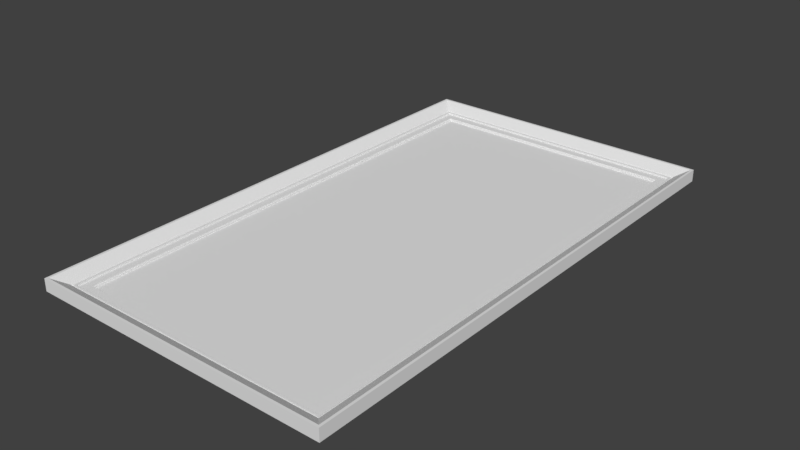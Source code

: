 # Source: Saif_s_Frames_-_4.1.blend  (saved by Blender 2.78.0; exported with 4.5.12 LTS)
import bpy
from mathutils import Matrix  # noqa: F401  (used for matrix-valued properties, if any)

bpy.ops.wm.read_factory_settings(use_empty=True)
scene = bpy.context.scene
scene.name = 'Scene'

# ---- collections
col_collection_1 = bpy.data.collections.new('Collection 1'); scene.collection.children.link(col_collection_1)

# ---- materials (node trees are filled in below, after node groups)
mat_material = bpy.data.materials.new('Material')
mat_material.alpha_threshold = 0.0
mat_material.use_transparent_shadow = False
mat_material.preview_render_type = 'FLAT'
mat_material.roughness = 0.5

# ---- material node trees

# ---- world
world_world = bpy.data.worlds.new('World'); scene.world = world_world
world_world.color = (0.05088, 0.05088, 0.05088)
world_world.use_sun_shadow = False
world_world.sun_shadow_jitter_overblur = 0.0
world_world.cycles.sampling_method = 'MANUAL'

# ---- meshes
me_plane = bpy.data.meshes.new('Plane')
me_plane.from_pydata([(-4.218, 7.98, 0.08773), (-4.218, 7.98, 0.04644), (-4.185, 7.948, 0.04644), (-4.185, 7.948, 4.768e-07), (5.079, 8.842, 0.3922), (5.002, 8.765, 0.3922), (4.63, 8.393, 0.1703), (4.564, 8.327, 0.08773), (4.564, 8.327, 0.1496), (4.506, 8.269, 0.1496), (4.506, 8.269, 0.08773), (4.218, 7.98, 0.08773), (4.218, 7.98, 0.04644), (4.185, 7.948, 0.04644), (4.185, 7.948, 4.768e-07), (5.079, 8.842, -0.01548), (4.218, -7.98, 0.08773), (4.218, -7.98, 0.04644), (4.185, -7.948, 0.04644), (4.185, -7.948, 4.768e-07), (5.079, -8.842, 0.3922), (5.002, -8.765, 0.3922), (4.63, -8.393, 0.1703), (4.564, -8.327, 0.08773), (4.564, -8.327, 0.1496), (4.506, -8.269, 0.1496), (4.506, -8.269, 0.08773), (5.079, -8.842, -0.01548), (-5.079, -8.842, 0.3922), (-5.002, -8.765, 0.3922), (-4.63, -8.393, 0.1703), (-4.564, -8.327, 0.08773), (-4.564, -8.327, 0.1496), (-4.506, -8.269, 0.1496), (-4.506, -8.269, 0.08773), (-4.218, -7.98, 0.08773), (-4.218, -7.98, 0.04644), (-4.185, -7.948, 0.04644), (-4.185, -7.948, 4.768e-07), (-5.079, -8.842, -0.01548), (-5.079, 8.842, 0.3922), (-5.002, 8.765, 0.3922), (-4.63, 8.393, 0.1703), (-4.564, 8.327, 0.08773), (-4.564, 8.327, 0.1496), (-4.506, 8.269, 0.1496), (-4.506, 8.269, 0.08773), (-5.079, 8.842, -0.01548)], [], [(46, 0, 11, 10), (43, 44, 8, 7), (47, 40, 4, 15), (40, 41, 5, 4), (0, 1, 12, 11), (44, 45, 9, 8), (41, 42, 6, 5), (1, 2, 13, 12), (45, 46, 10, 9), (42, 43, 7, 6), (2, 3, 14, 13), (9, 10, 26, 25), (6, 7, 23, 22), (13, 14, 19, 18), (10, 11, 16, 26), (7, 8, 24, 23), (15, 4, 20, 27), (4, 5, 21, 20), (11, 12, 17, 16), (8, 9, 25, 24), (5, 6, 22, 21), (12, 13, 18, 17), (26, 16, 35, 34), (23, 24, 32, 31), (27, 20, 28, 39), (20, 21, 29, 28), (16, 17, 36, 35), (24, 25, 33, 32), (21, 22, 30, 29), (17, 18, 37, 36), (25, 26, 34, 33), (22, 23, 31, 30), (18, 19, 38, 37), (33, 34, 46, 45), (30, 31, 43, 42), (37, 38, 3, 2), (34, 35, 0, 46), (31, 32, 44, 43), (39, 28, 40, 47), (28, 29, 41, 40), (35, 36, 1, 0), (32, 33, 45, 44), (29, 30, 42, 41), (36, 37, 2, 1), (3, 38, 19, 14)])
_uv = me_plane.uv_layers.new(name='UVMap')
_uv.uv.foreach_set('vector', [0.08302, 0.9439, 0.105, 0.9302, 0.8341, 0.9448, 0.8579, 0.9603, 0.07735, 0.9459, 0.07948, 0.9465, 0.8591, 0.9621, 0.86, 0.9637, 0.9068, 0.7042, 0.8876, 0.7051, 0.9085, 0.0884, 0.9319, 0.07694, 0.03345, 0.9723, 0.0416, 0.9666, 0.8968, 0.9864, 0.9022, 0.9904, 0.105, 0.9302, 0.1042, 0.9301, 0.8343, 0.9448, 0.8341, 0.9448, 0.07948, 0.9465, 0.0818, 0.9435, 0.8595, 0.9617, 0.8591, 0.9621, 0.0416, 0.9666, 0.06908, 0.9513, 0.8667, 0.9668, 0.8968, 0.9864, 0.1042, 0.9301, 0.1118, 0.9267, 0.8297, 0.9422, 0.8343, 0.9448, 0.0818, 0.9435, 0.08302, 0.9439, 0.8579, 0.9603, 0.8595, 0.9617, 0.06908, 0.9513, 0.07735, 0.9459, 0.86, 0.9637, 0.8667, 0.9668, 0.1118, 0.9267, 0.1116, 0.9264, 0.83, 0.942, 0.8297, 0.9422, 0.8595, 0.9617, 0.8579, 0.9603, 0.8964, 0.07772, 0.8963, 0.07807, 0.8667, 0.9668, 0.86, 0.9637, 0.8992, 0.07617, 0.9084, 0.07076, 0.8297, 0.9422, 0.83, 0.942, 0.8672, 0.09533, 0.8665, 0.09591, 0.8579, 0.9603, 0.8341, 0.9448, 0.8719, 0.09177, 0.8964, 0.07772, 0.86, 0.9637, 0.8591, 0.9621, 0.8986, 0.07675, 0.8992, 0.07617, 0.4832, 0.05337, 0.5006, 0.06199, 0.1219, 0.05377, 0.1175, 0.04621, 0.9022, 0.9904, 0.8968, 0.9864, 0.9351, 0.05415, 0.9443, 0.04917, 0.8341, 0.9448, 0.8343, 0.9448, 0.8718, 0.0923, 0.8719, 0.09177, 0.8591, 0.9621, 0.8595, 0.9617, 0.8963, 0.07807, 0.8986, 0.07675, 0.8968, 0.9864, 0.8667, 0.9668, 0.9084, 0.07076, 0.9351, 0.05415, 0.8343, 0.9448, 0.8297, 0.9422, 0.8665, 0.09591, 0.8718, 0.0923, 0.8964, 0.07772, 0.8719, 0.09177, 0.1457, 0.08152, 0.1261, 0.067, 0.8992, 0.07617, 0.8986, 0.07675, 0.1199, 0.06473, 0.1193, 0.06425, 0.08806, 0.1369, 0.107, 0.1372, 0.09643, 0.4358, 0.07745, 0.4355, 0.9443, 0.04917, 0.9351, 0.05415, 0.08727, 0.04046, 0.08122, 0.03647, 0.8719, 0.09177, 0.8718, 0.0923, 0.1454, 0.08179, 0.1457, 0.08152, 0.8986, 0.07675, 0.8963, 0.07807, 0.1247, 0.0666, 0.1199, 0.06473, 0.9351, 0.05415, 0.9084, 0.07076, 0.1109, 0.05953, 0.08727, 0.04046, 0.8718, 0.0923, 0.8665, 0.09591, 0.1491, 0.08534, 0.1454, 0.08179, 0.8963, 0.07807, 0.8964, 0.07772, 0.1261, 0.067, 0.1247, 0.0666, 0.9084, 0.07076, 0.8992, 0.07617, 0.1193, 0.06425, 0.1109, 0.05953, 0.8665, 0.09591, 0.8672, 0.09533, 0.1496, 0.08529, 0.1491, 0.08534, 0.1247, 0.0666, 0.1261, 0.067, 0.08302, 0.9439, 0.0818, 0.9435, 0.1109, 0.05953, 0.1193, 0.06425, 0.07735, 0.9459, 0.06908, 0.9513, 0.1491, 0.08534, 0.1496, 0.08529, 0.1116, 0.9264, 0.1118, 0.9267, 0.1261, 0.067, 0.1457, 0.08152, 0.105, 0.9302, 0.08302, 0.9439, 0.1193, 0.06425, 0.1199, 0.06473, 0.07948, 0.9465, 0.07735, 0.9459, 0.894, 0.9254, 0.8752, 0.9254, 0.9031, 0.2858, 0.9206, 0.2946, 0.08122, 0.03647, 0.08727, 0.04046, 0.0416, 0.9666, 0.03345, 0.9723, 0.1457, 0.08152, 0.1454, 0.08179, 0.1042, 0.9301, 0.105, 0.9302, 0.1199, 0.06473, 0.1247, 0.0666, 0.0818, 0.9435, 0.07948, 0.9465, 0.08727, 0.04046, 0.1109, 0.05953, 0.06908, 0.9513, 0.0416, 0.9666, 0.1454, 0.08179, 0.1491, 0.08534, 0.1118, 0.9267, 0.1042, 0.9301, 0.1116, 0.9264, 0.1496, 0.08529, 0.8672, 0.09533, 0.83, 0.942])
me_plane.materials.append(mat_material)
me_plane.materials.append(None)
me_plane.use_remesh_preserve_volume = False
me_plane.use_remesh_preserve_attributes = False
me_plane.use_mirror_vertex_groups = False
me_plane.update()

# ---- objects
ob_plane = bpy.data.objects.new('Plane', me_plane)

# ---- transforms, parenting, visibility, modifiers, constraints
ob_plane.location = (0.0751, -0.07967, 0.1002)
ob_plane.lineart.crease_threshold = 0.0

# ---- collection membership
col_collection_1.objects.link(ob_plane)

# ---- scene / render settings (as saved in the file)
scene.frame_start = 1; scene.frame_end = 250; scene.frame_set(1)
scene.render.engine = 'BLENDER_EEVEE_NEXT'
scene.render.resolution_percentage = 50
scene.render.dither_intensity = 0.0
scene.cycles.use_denoising = False
scene.cycles.samples = 128
scene.cycles.sampling_pattern = 'TABULATED_SOBOL'
scene.cycles.light_sampling_threshold = 0.0
scene.cycles.use_adaptive_sampling = False
scene.cycles.use_light_tree = False
scene.cycles.blur_glossy = 0.0
scene.cycles.sample_clamp_indirect = 0.0
scene.view_settings.view_transform = 'Standard'
bpy.context.view_layer.update()

# ---- added for rendering (the .blend has no active camera and no usable light): camera, sun
cam_auto = bpy.data.cameras.new('AutoCamera')
cam_auto.lens = 50.0
cam_auto.sensor_width = 36.0
cam_auto.clip_end = 1000.0
ob_auto_camera = bpy.data.objects.new('AutoCamera', cam_auto)
scene.collection.objects.link(ob_auto_camera)
ob_auto_camera.location = (18.947, -22.7259, 15.386)
ob_auto_camera.rotation_euler = (1.09748, -7.21219e-08, 0.694738)
scene.camera = ob_auto_camera
light_auto_sun = bpy.data.lights.new('AutoSun', 'SUN')
light_auto_sun.energy = 3.0
light_auto_sun.angle = 0.0523599
ob_auto_sun = bpy.data.objects.new('AutoSun', light_auto_sun)
scene.collection.objects.link(ob_auto_sun)
ob_auto_sun.rotation_euler = (0.872665, 0.174533, 0.523599)
bpy.context.view_layer.update()
